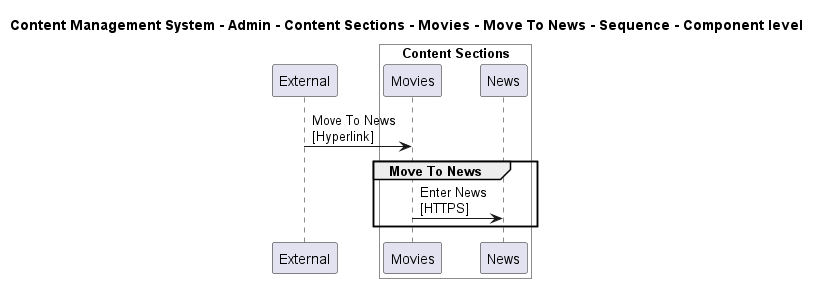

The diagram above was rendered by PlantUML. Its source (embedded in the PNG):
@startuml

title Content Management System - Admin - Content Sections - Movies - Move To News - Sequence - Component level

participant "External" as C4InterFlow.SoftwareSystems.ExternalSystem

box "Admin" #White
    
box "Content Sections" #White
    participant "Movies" as ContentManagementSystem.SoftwareSystems.Admin.Containers.ContentSections.Components.Movies
    participant "News" as ContentManagementSystem.SoftwareSystems.Admin.Containers.ContentSections.Components.News
end box

end box


C4InterFlow.SoftwareSystems.ExternalSystem -> ContentManagementSystem.SoftwareSystems.Admin.Containers.ContentSections.Components.Movies : Move To News\n[Hyperlink]
group Move To News
ContentManagementSystem.SoftwareSystems.Admin.Containers.ContentSections.Components.Movies -> ContentManagementSystem.SoftwareSystems.Admin.Containers.ContentSections.Components.News : Enter News\n[HTTPS]
end


@enduml